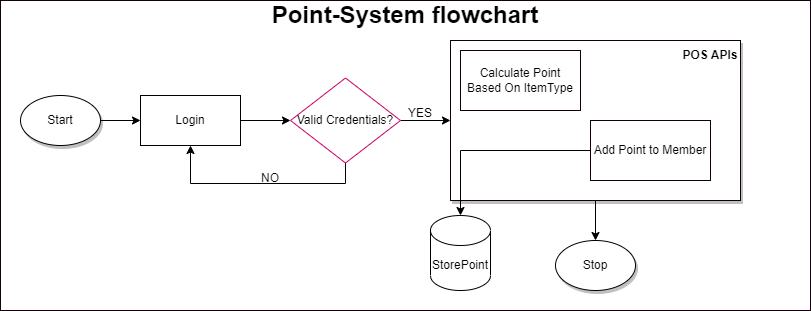

The diagram above was exported from draw.io. Its source (the exported page's mxGraphModel, read from the mxfile embedded in the PNG):
<mxGraphModel dx="1126" dy="467" grid="1" gridSize="10" guides="1" tooltips="1" connect="1" arrows="1" fold="1" page="1" pageScale="1" pageWidth="850" pageHeight="1100" math="0" shadow="0">
  <root>
    <mxCell id="0" />
    <mxCell id="1" parent="0" />
    <mxCell id="bw1_-YS2TAT_Xy8JzWnQ-2" value="" style="rounded=0;whiteSpace=wrap;html=1;strokeColor=#14000A;" parent="1" vertex="1">
      <mxGeometry x="10" y="30" width="810" height="310" as="geometry" />
    </mxCell>
    <mxCell id="wBqjnesmzr0zYIM44wE2-5" value="" style="edgeStyle=orthogonalEdgeStyle;rounded=0;orthogonalLoop=1;jettySize=auto;html=1;" parent="1" source="wBqjnesmzr0zYIM44wE2-1" target="wBqjnesmzr0zYIM44wE2-2" edge="1">
      <mxGeometry relative="1" as="geometry" />
    </mxCell>
    <mxCell id="wBqjnesmzr0zYIM44wE2-1" value="Start" style="ellipse;whiteSpace=wrap;html=1;shadow=1;" parent="1" vertex="1">
      <mxGeometry x="30" y="125" width="80" height="50" as="geometry" />
    </mxCell>
    <mxCell id="wBqjnesmzr0zYIM44wE2-6" value="" style="edgeStyle=orthogonalEdgeStyle;rounded=0;orthogonalLoop=1;jettySize=auto;html=1;" parent="1" source="wBqjnesmzr0zYIM44wE2-2" target="wBqjnesmzr0zYIM44wE2-3" edge="1">
      <mxGeometry relative="1" as="geometry" />
    </mxCell>
    <mxCell id="wBqjnesmzr0zYIM44wE2-2" value="Login" style="rounded=0;whiteSpace=wrap;html=1;" parent="1" vertex="1">
      <mxGeometry x="150" y="125" width="100" height="50" as="geometry" />
    </mxCell>
    <mxCell id="wBqjnesmzr0zYIM44wE2-7" value="" style="edgeStyle=orthogonalEdgeStyle;rounded=0;orthogonalLoop=1;jettySize=auto;html=1;" parent="1" source="wBqjnesmzr0zYIM44wE2-3" target="wBqjnesmzr0zYIM44wE2-4" edge="1">
      <mxGeometry relative="1" as="geometry" />
    </mxCell>
    <mxCell id="wBqjnesmzr0zYIM44wE2-8" style="edgeStyle=orthogonalEdgeStyle;rounded=0;orthogonalLoop=1;jettySize=auto;html=1;entryX=0.5;entryY=1;entryDx=0;entryDy=0;" parent="1" source="wBqjnesmzr0zYIM44wE2-3" target="wBqjnesmzr0zYIM44wE2-2" edge="1">
      <mxGeometry relative="1" as="geometry">
        <Array as="points">
          <mxPoint x="355" y="213" />
          <mxPoint x="200" y="213" />
        </Array>
      </mxGeometry>
    </mxCell>
    <mxCell id="wBqjnesmzr0zYIM44wE2-3" value="Valid Credentials?" style="rhombus;whiteSpace=wrap;html=1;strokeColor=#CC0066;" parent="1" vertex="1">
      <mxGeometry x="300" y="107.5" width="110" height="85" as="geometry" />
    </mxCell>
    <mxCell id="wBqjnesmzr0zYIM44wE2-12" style="edgeStyle=orthogonalEdgeStyle;rounded=0;orthogonalLoop=1;jettySize=auto;html=1;entryX=0.5;entryY=0;entryDx=0;entryDy=0;" parent="1" source="wBqjnesmzr0zYIM44wE2-4" target="wBqjnesmzr0zYIM44wE2-11" edge="1">
      <mxGeometry relative="1" as="geometry" />
    </mxCell>
    <mxCell id="wBqjnesmzr0zYIM44wE2-4" value="" style="rounded=0;whiteSpace=wrap;html=1;strokeColor=#14000A;shadow=1;" parent="1" vertex="1">
      <mxGeometry x="460" y="70" width="290" height="160" as="geometry" />
    </mxCell>
    <mxCell id="wBqjnesmzr0zYIM44wE2-9" value="Calculate Point Based On ItemType" style="rounded=0;whiteSpace=wrap;html=1;strokeColor=#14000A;" parent="1" vertex="1">
      <mxGeometry x="470" y="80" width="120" height="60" as="geometry" />
    </mxCell>
    <mxCell id="bSt5fAW8PuBkZBWpj5Mv-2" style="edgeStyle=orthogonalEdgeStyle;rounded=0;orthogonalLoop=1;jettySize=auto;html=1;" parent="1" source="wBqjnesmzr0zYIM44wE2-10" target="bSt5fAW8PuBkZBWpj5Mv-1" edge="1">
      <mxGeometry relative="1" as="geometry" />
    </mxCell>
    <mxCell id="wBqjnesmzr0zYIM44wE2-10" value="Add Point to Member" style="rounded=0;whiteSpace=wrap;html=1;strokeColor=#14000A;" parent="1" vertex="1">
      <mxGeometry x="600" y="150" width="120" height="60" as="geometry" />
    </mxCell>
    <mxCell id="wBqjnesmzr0zYIM44wE2-11" value="Stop" style="ellipse;whiteSpace=wrap;html=1;shadow=1;" parent="1" vertex="1">
      <mxGeometry x="565" y="270" width="80" height="50" as="geometry" />
    </mxCell>
    <mxCell id="wBqjnesmzr0zYIM44wE2-13" value="&lt;b&gt;POS APIs&lt;/b&gt;" style="text;html=1;strokeColor=none;fillColor=none;align=center;verticalAlign=middle;whiteSpace=wrap;rounded=0;" parent="1" vertex="1">
      <mxGeometry x="690" y="70" width="60" height="30" as="geometry" />
    </mxCell>
    <mxCell id="y8wcinfiIATu1vJ43Epf-1" value="NO" style="text;html=1;strokeColor=none;fillColor=none;align=center;verticalAlign=middle;whiteSpace=wrap;rounded=0;" parent="1" vertex="1">
      <mxGeometry x="250" y="192.5" width="60" height="30" as="geometry" />
    </mxCell>
    <mxCell id="bw1_-YS2TAT_Xy8JzWnQ-1" value="YES" style="text;html=1;strokeColor=none;fillColor=none;align=center;verticalAlign=middle;whiteSpace=wrap;rounded=0;" parent="1" vertex="1">
      <mxGeometry x="400" y="128" width="60" height="30" as="geometry" />
    </mxCell>
    <mxCell id="bw1_-YS2TAT_Xy8JzWnQ-3" value="&lt;span style=&quot;font-size: 24px;&quot;&gt;&lt;b&gt;Point-System flowchart&lt;/b&gt;&lt;/span&gt;" style="text;html=1;strokeColor=none;fillColor=none;align=center;verticalAlign=middle;whiteSpace=wrap;rounded=0;" parent="1" vertex="1">
      <mxGeometry x="10" y="30" width="810" height="30" as="geometry" />
    </mxCell>
    <mxCell id="bSt5fAW8PuBkZBWpj5Mv-1" value="StorePoint" style="shape=cylinder3;whiteSpace=wrap;html=1;boundedLbl=1;backgroundOutline=1;size=15;" parent="1" vertex="1">
      <mxGeometry x="440" y="245" width="60" height="75" as="geometry" />
    </mxCell>
  </root>
</mxGraphModel>